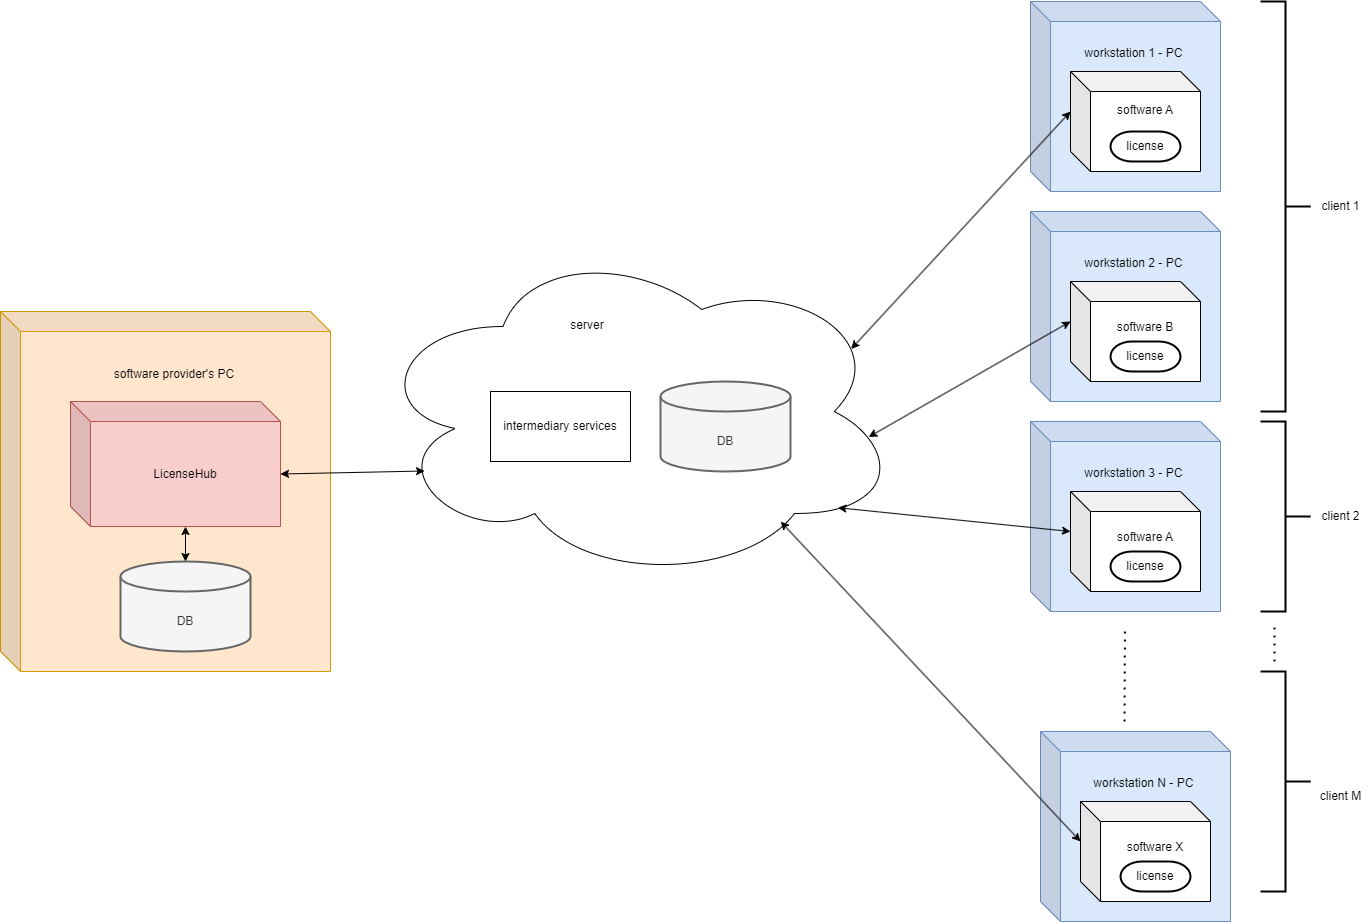

The diagram above was exported from draw.io. Its source (the exported page's mxGraphModel, read from the mxfile embedded in the PNG):
<mxGraphModel dx="2681" dy="1054" grid="1" gridSize="10" guides="1" tooltips="1" connect="1" arrows="1" fold="1" page="1" pageScale="1" pageWidth="827" pageHeight="1169" math="0" shadow="0">
  <root>
    <mxCell id="0" />
    <mxCell id="1" parent="0" />
    <mxCell id="diT2KmM1LXYmS_JBKyu8-42" value="&lt;p style=&quot;line-height: 100%;&quot;&gt;workstation 3 - PC&amp;nbsp;&lt;br&gt;&lt;br&gt;&lt;br&gt;&lt;br&gt;&lt;br&gt;&lt;br&gt;&lt;br&gt;&lt;br&gt;&lt;br&gt;&lt;br&gt;&lt;/p&gt;" style="shape=cube;whiteSpace=wrap;html=1;boundedLbl=1;backgroundOutline=1;darkOpacity=0.05;darkOpacity2=0.1;fillColor=#dae8fc;strokeColor=#6c8ebf;align=center;" parent="1" vertex="1">
      <mxGeometry x="770" y="490" width="190" height="190" as="geometry" />
    </mxCell>
    <mxCell id="diT2KmM1LXYmS_JBKyu8-38" value="&lt;p style=&quot;line-height: 100%;&quot;&gt;workstation 2 - PC&amp;nbsp;&lt;br&gt;&lt;br&gt;&lt;br&gt;&lt;br&gt;&lt;br&gt;&lt;br&gt;&lt;br&gt;&lt;br&gt;&lt;br&gt;&lt;br&gt;&lt;/p&gt;" style="shape=cube;whiteSpace=wrap;html=1;boundedLbl=1;backgroundOutline=1;darkOpacity=0.05;darkOpacity2=0.1;fillColor=#dae8fc;strokeColor=#6c8ebf;align=center;" parent="1" vertex="1">
      <mxGeometry x="770" y="280" width="190" height="190" as="geometry" />
    </mxCell>
    <mxCell id="diT2KmM1LXYmS_JBKyu8-31" value="&lt;p style=&quot;line-height: 100%;&quot;&gt;software provider's PC&lt;/p&gt;&lt;p style=&quot;line-height: 100%;&quot;&gt;&lt;br&gt;&lt;/p&gt;" style="shape=cube;whiteSpace=wrap;html=1;boundedLbl=1;backgroundOutline=1;darkOpacity=0.05;darkOpacity2=0.1;fillColor=#ffe6cc;strokeColor=#d79b00;align=center;movableLabel=1;" parent="1" vertex="1">
      <mxGeometry x="-260" y="380" width="330" height="360" as="geometry">
        <mxPoint x="-1" y="-116" as="offset" />
      </mxGeometry>
    </mxCell>
    <mxCell id="diT2KmM1LXYmS_JBKyu8-19" value="&lt;p style=&quot;line-height: 100%;&quot;&gt;workstation 1 - PC&amp;nbsp;&lt;br&gt;&lt;br&gt;&lt;br&gt;&lt;br&gt;&lt;br&gt;&lt;br&gt;&lt;br&gt;&lt;br&gt;&lt;br&gt;&lt;br&gt;&lt;/p&gt;" style="shape=cube;whiteSpace=wrap;html=1;boundedLbl=1;backgroundOutline=1;darkOpacity=0.05;darkOpacity2=0.1;fillColor=#dae8fc;strokeColor=#6c8ebf;align=center;" parent="1" vertex="1">
      <mxGeometry x="770" y="70" width="190" height="190" as="geometry" />
    </mxCell>
    <mxCell id="rajuUH6wkbv_nezv5G31-2" value="server" style="ellipse;shape=cloud;whiteSpace=wrap;html=1;movableLabel=1;" parent="1" vertex="1">
      <mxGeometry x="110" y="310" width="530" height="340" as="geometry">
        <mxPoint x="-48" y="-86" as="offset" />
      </mxGeometry>
    </mxCell>
    <mxCell id="rajuUH6wkbv_nezv5G31-1" value="&lt;br&gt;&lt;br&gt;DB" style="strokeWidth=2;html=1;shape=mxgraph.flowchart.database;whiteSpace=wrap;fillColor=#f5f5f5;fontColor=#333333;strokeColor=#666666;" parent="1" vertex="1">
      <mxGeometry x="400" y="450" width="130" height="90" as="geometry" />
    </mxCell>
    <mxCell id="diT2KmM1LXYmS_JBKyu8-7" value="LicenseHub" style="shape=cube;whiteSpace=wrap;html=1;boundedLbl=1;backgroundOutline=1;darkOpacity=0.05;darkOpacity2=0.1;fillColor=#f8cecc;strokeColor=#b85450;" parent="1" vertex="1">
      <mxGeometry x="-190" y="470" width="210" height="125" as="geometry" />
    </mxCell>
    <mxCell id="diT2KmM1LXYmS_JBKyu8-9" value="software A&lt;br&gt;&lt;br&gt;&lt;br&gt;&lt;br&gt;" style="shape=cube;whiteSpace=wrap;html=1;boundedLbl=1;backgroundOutline=1;darkOpacity=0.05;darkOpacity2=0.1;" parent="1" vertex="1">
      <mxGeometry x="810" y="140" width="130" height="100" as="geometry" />
    </mxCell>
    <mxCell id="diT2KmM1LXYmS_JBKyu8-10" value="" style="endArrow=classic;startArrow=classic;html=1;rounded=0;exitX=0;exitY=0;exitDx=210;exitDy=72.5;exitPerimeter=0;entryX=0.102;entryY=0.675;entryDx=0;entryDy=0;entryPerimeter=0;" parent="1" source="diT2KmM1LXYmS_JBKyu8-7" target="rajuUH6wkbv_nezv5G31-2" edge="1">
      <mxGeometry width="50" height="50" relative="1" as="geometry">
        <mxPoint x="430" y="460" as="sourcePoint" />
        <mxPoint x="480" y="410" as="targetPoint" />
      </mxGeometry>
    </mxCell>
    <mxCell id="diT2KmM1LXYmS_JBKyu8-15" value="" style="endArrow=none;dashed=1;html=1;dashPattern=1 3;strokeWidth=2;rounded=0;" parent="1" edge="1">
      <mxGeometry width="50" height="50" relative="1" as="geometry">
        <mxPoint x="864" y="790" as="sourcePoint" />
        <mxPoint x="864.4100000000001" y="700" as="targetPoint" />
      </mxGeometry>
    </mxCell>
    <mxCell id="diT2KmM1LXYmS_JBKyu8-16" value="" style="endArrow=classic;startArrow=classic;html=1;rounded=0;entryX=0;entryY=0;entryDx=0;entryDy=40;entryPerimeter=0;exitX=0.907;exitY=0.316;exitDx=0;exitDy=0;exitPerimeter=0;" parent="1" source="rajuUH6wkbv_nezv5G31-2" target="diT2KmM1LXYmS_JBKyu8-9" edge="1">
      <mxGeometry width="50" height="50" relative="1" as="geometry">
        <mxPoint x="430" y="480" as="sourcePoint" />
        <mxPoint x="480" y="430" as="targetPoint" />
      </mxGeometry>
    </mxCell>
    <mxCell id="diT2KmM1LXYmS_JBKyu8-18" value="" style="endArrow=classic;startArrow=classic;html=1;rounded=0;entryX=0;entryY=0;entryDx=0;entryDy=40;entryPerimeter=0;exitX=0.94;exitY=0.575;exitDx=0;exitDy=0;exitPerimeter=0;" parent="1" source="rajuUH6wkbv_nezv5G31-2" target="diT2KmM1LXYmS_JBKyu8-39" edge="1">
      <mxGeometry width="50" height="50" relative="1" as="geometry">
        <mxPoint x="430" y="480" as="sourcePoint" />
        <mxPoint x="790" y="440" as="targetPoint" />
      </mxGeometry>
    </mxCell>
    <mxCell id="diT2KmM1LXYmS_JBKyu8-17" value="" style="endArrow=classic;startArrow=classic;html=1;rounded=0;entryX=0;entryY=0;entryDx=0;entryDy=40;entryPerimeter=0;exitX=0.882;exitY=0.783;exitDx=0;exitDy=0;exitPerimeter=0;" parent="1" source="rajuUH6wkbv_nezv5G31-2" target="diT2KmM1LXYmS_JBKyu8-43" edge="1">
      <mxGeometry width="50" height="50" relative="1" as="geometry">
        <mxPoint x="430" y="480" as="sourcePoint" />
        <mxPoint x="800" y="670" as="targetPoint" />
      </mxGeometry>
    </mxCell>
    <mxCell id="diT2KmM1LXYmS_JBKyu8-34" value="license" style="strokeWidth=2;html=1;shape=mxgraph.flowchart.terminator;whiteSpace=wrap;" parent="1" vertex="1">
      <mxGeometry x="850" y="200" width="70" height="30" as="geometry" />
    </mxCell>
    <mxCell id="diT2KmM1LXYmS_JBKyu8-39" value="software B&lt;br&gt;&lt;br&gt;&lt;br&gt;" style="shape=cube;whiteSpace=wrap;html=1;boundedLbl=1;backgroundOutline=1;darkOpacity=0.05;darkOpacity2=0.1;" parent="1" vertex="1">
      <mxGeometry x="810" y="350" width="130" height="100" as="geometry" />
    </mxCell>
    <mxCell id="diT2KmM1LXYmS_JBKyu8-40" value="license" style="strokeWidth=2;html=1;shape=mxgraph.flowchart.terminator;whiteSpace=wrap;" parent="1" vertex="1">
      <mxGeometry x="850" y="410" width="70" height="30" as="geometry" />
    </mxCell>
    <mxCell id="diT2KmM1LXYmS_JBKyu8-41" value="" style="strokeWidth=2;html=1;shape=mxgraph.flowchart.annotation_2;align=left;labelPosition=right;pointerEvents=1;rotation=-180;" parent="1" vertex="1">
      <mxGeometry x="1000" y="70" width="50" height="410" as="geometry" />
    </mxCell>
    <mxCell id="diT2KmM1LXYmS_JBKyu8-43" value="software A&lt;br&gt;&lt;br&gt;&lt;br&gt;" style="shape=cube;whiteSpace=wrap;html=1;boundedLbl=1;backgroundOutline=1;darkOpacity=0.05;darkOpacity2=0.1;" parent="1" vertex="1">
      <mxGeometry x="810" y="560" width="130" height="100" as="geometry" />
    </mxCell>
    <mxCell id="diT2KmM1LXYmS_JBKyu8-44" value="license" style="strokeWidth=2;html=1;shape=mxgraph.flowchart.terminator;whiteSpace=wrap;" parent="1" vertex="1">
      <mxGeometry x="850" y="620" width="70" height="30" as="geometry" />
    </mxCell>
    <mxCell id="diT2KmM1LXYmS_JBKyu8-45" value="&lt;p style=&quot;line-height: 100%;&quot;&gt;workstation N - PC&amp;nbsp;&lt;br&gt;&lt;br&gt;&lt;br&gt;&lt;br&gt;&lt;br&gt;&lt;br&gt;&lt;br&gt;&lt;br&gt;&lt;br&gt;&lt;br&gt;&lt;/p&gt;" style="shape=cube;whiteSpace=wrap;html=1;boundedLbl=1;backgroundOutline=1;darkOpacity=0.05;darkOpacity2=0.1;fillColor=#dae8fc;strokeColor=#6c8ebf;align=center;" parent="1" vertex="1">
      <mxGeometry x="780" y="800" width="190" height="190" as="geometry" />
    </mxCell>
    <mxCell id="diT2KmM1LXYmS_JBKyu8-46" value="software X&lt;br&gt;&lt;br&gt;&lt;br&gt;" style="shape=cube;whiteSpace=wrap;html=1;boundedLbl=1;backgroundOutline=1;darkOpacity=0.05;darkOpacity2=0.1;" parent="1" vertex="1">
      <mxGeometry x="820" y="870" width="130" height="100" as="geometry" />
    </mxCell>
    <mxCell id="diT2KmM1LXYmS_JBKyu8-47" value="license" style="strokeWidth=2;html=1;shape=mxgraph.flowchart.terminator;whiteSpace=wrap;" parent="1" vertex="1">
      <mxGeometry x="860" y="930" width="70" height="30" as="geometry" />
    </mxCell>
    <mxCell id="diT2KmM1LXYmS_JBKyu8-48" value="" style="endArrow=classic;startArrow=classic;html=1;rounded=0;entryX=0.774;entryY=0.824;entryDx=0;entryDy=0;entryPerimeter=0;exitX=0;exitY=0;exitDx=0;exitDy=40;exitPerimeter=0;" parent="1" source="diT2KmM1LXYmS_JBKyu8-46" target="rajuUH6wkbv_nezv5G31-2" edge="1">
      <mxGeometry width="50" height="50" relative="1" as="geometry">
        <mxPoint x="533.4701472312695" y="619.9974223557406" as="sourcePoint" />
        <mxPoint x="770" y="723.78" as="targetPoint" />
      </mxGeometry>
    </mxCell>
    <mxCell id="diT2KmM1LXYmS_JBKyu8-51" value="client 1" style="text;html=1;align=center;verticalAlign=middle;resizable=0;points=[];autosize=1;strokeColor=none;fillColor=none;" parent="1" vertex="1">
      <mxGeometry x="1050" y="260" width="60" height="30" as="geometry" />
    </mxCell>
    <mxCell id="diT2KmM1LXYmS_JBKyu8-52" value="" style="strokeWidth=2;html=1;shape=mxgraph.flowchart.annotation_2;align=left;labelPosition=right;pointerEvents=1;rotation=-180;" parent="1" vertex="1">
      <mxGeometry x="1000" y="490" width="50" height="190" as="geometry" />
    </mxCell>
    <mxCell id="diT2KmM1LXYmS_JBKyu8-53" value="client 2" style="text;html=1;align=center;verticalAlign=middle;resizable=0;points=[];autosize=1;strokeColor=none;fillColor=none;" parent="1" vertex="1">
      <mxGeometry x="1050" y="570" width="60" height="30" as="geometry" />
    </mxCell>
    <mxCell id="diT2KmM1LXYmS_JBKyu8-55" value="" style="strokeWidth=2;html=1;shape=mxgraph.flowchart.annotation_2;align=left;labelPosition=right;pointerEvents=1;rotation=-180;" parent="1" vertex="1">
      <mxGeometry x="1000" y="740" width="50" height="220" as="geometry" />
    </mxCell>
    <mxCell id="diT2KmM1LXYmS_JBKyu8-56" value="client M" style="text;html=1;align=center;verticalAlign=middle;resizable=0;points=[];autosize=1;strokeColor=none;fillColor=none;" parent="1" vertex="1">
      <mxGeometry x="1050" y="850" width="60" height="30" as="geometry" />
    </mxCell>
    <mxCell id="diT2KmM1LXYmS_JBKyu8-57" value="" style="endArrow=none;dashed=1;html=1;dashPattern=1 3;strokeWidth=2;rounded=0;" parent="1" edge="1">
      <mxGeometry width="50" height="50" relative="1" as="geometry">
        <mxPoint x="1014" y="730" as="sourcePoint" />
        <mxPoint x="1014" y="690" as="targetPoint" />
      </mxGeometry>
    </mxCell>
    <mxCell id="J7I6OtWThFC5UYxJZpEl-1" value="&lt;br&gt;&lt;br&gt;DB" style="strokeWidth=2;html=1;shape=mxgraph.flowchart.database;whiteSpace=wrap;fillColor=#f5f5f5;fontColor=#333333;strokeColor=#666666;" parent="1" vertex="1">
      <mxGeometry x="-140" y="630" width="130" height="90" as="geometry" />
    </mxCell>
    <mxCell id="J7I6OtWThFC5UYxJZpEl-2" value="" style="endArrow=classic;startArrow=classic;html=1;rounded=0;exitX=0.5;exitY=0;exitDx=0;exitDy=0;exitPerimeter=0;entryX=0;entryY=0;entryDx=115;entryDy=125;entryPerimeter=0;" parent="1" source="J7I6OtWThFC5UYxJZpEl-1" target="diT2KmM1LXYmS_JBKyu8-7" edge="1">
      <mxGeometry width="50" height="50" relative="1" as="geometry">
        <mxPoint x="90" y="530" as="sourcePoint" />
        <mxPoint x="140" y="480" as="targetPoint" />
      </mxGeometry>
    </mxCell>
    <mxCell id="J7I6OtWThFC5UYxJZpEl-4" value="intermediary services" style="rounded=0;whiteSpace=wrap;html=1;" parent="1" vertex="1">
      <mxGeometry x="230" y="460" width="140" height="70" as="geometry" />
    </mxCell>
  </root>
</mxGraphModel>